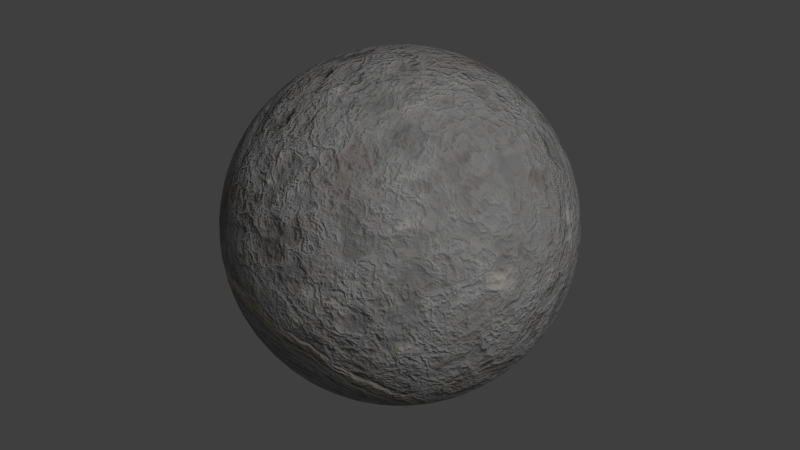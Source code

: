 # Source: Moon_simple.blend  (saved by Blender 2.79.0; exported with 4.5.12 LTS)
import bpy
from mathutils import Matrix  # noqa: F401  (used for matrix-valued properties, if any)

bpy.ops.wm.read_factory_settings(use_empty=True)
scene = bpy.context.scene
scene.name = 'Scene'

# ---- collections
col_collection_1 = bpy.data.collections.new('Collection 1'); scene.collection.children.link(col_collection_1)

# ---- materials (node trees are filled in below, after node groups)
mat_moon_simpl = bpy.data.materials.new('Moon_simpl')
mat_moon_simpl.alpha_threshold = 0.0
mat_moon_simpl.roughness = 0.5

# ---- node groups
ng_vector_noise = bpy.data.node_groups.new('Vector_Noise', 'ShaderNodeTree')
_s = ng_vector_noise.interface.new_socket(name='Vector', in_out='OUTPUT', socket_type='NodeSocketVector')
_s.min_value = 0.0
_s.max_value = 0.0
_s = ng_vector_noise.interface.new_socket(name='Vector', in_out='INPUT', socket_type='NodeSocketVector')
_s.min_value = 0.0
_s.max_value = 1.0
_s.hide_value = True
_s = ng_vector_noise.interface.new_socket(name='Amount', in_out='INPUT', socket_type='NodeSocketFloat')
_s.subtype = 'FACTOR'
_s.min_value = 0.0
_s.max_value = 1.0
_s = ng_vector_noise.interface.new_socket(name='Scale', in_out='INPUT', socket_type='NodeSocketFloat')
_s.default_value = 5.0
_s.min_value = -1000.0
_s.max_value = 1000.0
_s = ng_vector_noise.interface.new_socket(name='Detail', in_out='INPUT', socket_type='NodeSocketFloat')
_s.default_value = 2.0
_s.min_value = 0.0
_s.max_value = 16.0
_s = ng_vector_noise.interface.new_socket(name='Distortion', in_out='INPUT', socket_type='NodeSocketFloat')
_s.min_value = -1000.0
_s.max_value = 1000.0
_N = ng_vector_noise.nodes; _L = ng_vector_noise.links
n0 = _N.new('ShaderNodeTexNoise'); n0.name = 'Noise Texture'; n0.location = (-244, -121)
n1 = _N.new('ShaderNodeMix'); n1.name = 'Mix.001'; n1.location = (-24, -110)
n1.data_type = 'RGBA'
n1.blend_type = 'SUBTRACT'
n1.inputs[0].default_value = 1.0
n2 = _N.new('ShaderNodeMix'); n2.name = 'Mix'; n2.location = (244, 121)
n2.data_type = 'RGBA'
n2.blend_type = 'ADD'
n3 = _N.new('NodeGroupOutput'); n3.name = 'Group Output'; n3.location = (551, 68)
n4 = _N.new('NodeGroupInput'); n4.name = 'Group Input'; n4.location = (-534, -17)
_L.new(n4.outputs[0], n0.inputs[0])
_L.new(n0.outputs[1], n1.inputs[6])
_L.new(n1.outputs[2], n2.inputs[7])
_L.new(n4.outputs[0], n2.inputs[6])
_L.new(n4.outputs[1], n2.inputs[0])
_L.new(n4.outputs[2], n0.inputs[2])
_L.new(n4.outputs[3], n0.inputs[3])
_L.new(n4.outputs[4], n0.inputs[8])
_L.new(n2.outputs[2], n3.inputs[0])
n3.is_active_output = True

# ---- material node trees
mat_moon_simpl.use_nodes = True; mat_moon_simpl.node_tree.nodes.clear()
_N = mat_moon_simpl.node_tree.nodes; _L = mat_moon_simpl.node_tree.links
n0 = _N.new('NodeFrame'); n0.name = 'Frame'; n0.location = (-3342, 1058)
n0.label = ' '
n0.width = 2160
n1 = _N.new('ShaderNodeFresnel'); n1.name = 'Fresnel'; n1.location = (696, 663)
n1.inputs[0].default_value = 1.45
n2 = _N.new('ShaderNodeBsdfDiffuse'); n2.name = 'Diffuse BSDF'; n2.location = (715, 549)
n3 = _N.new('ShaderNodeBump'); n3.name = 'Bump'; n3.location = (199, 506)
n3.inputs[0].default_value = 0.5
n3.inputs[1].default_value = 0.1
n3.inputs[2].default_value = 1.0
n4 = _N.new('NodeReroute'); n4.name = 'Reroute'; n4.location = (-7, 390)
n4.width = 16
n4.socket_idname = 'NodeSocketFloat'
n5 = _N.new('ShaderNodeMix'); n5.name = 'Mix.002'; n5.location = (-145, 653)
n5.data_type = 'RGBA'
n5.blend_type = 'MULTIPLY'
n6 = _N.new('ShaderNodeMix'); n6.name = 'Mix.001'; n6.location = (-139, 839)
n6.data_type = 'RGBA'
n6.blend_type = 'MULTIPLY'
n7 = _N.new('ShaderNodeRGBCurve'); n7.name = 'RGB Curves'; n7.location = (319, 880)
_c = n7.mapping.curves[3]
while len(_c.points) > 2: _c.points.remove(_c.points[-1])
_c.points[0].location = (0.0, 0.0); _c.points[0].handle_type = 'AUTO'
_c.points[1].location = (0.22273, 0.15625); _c.points[1].handle_type = 'AUTO'
_p = _c.points.new(0.50455, 0.5); _p.handle_type = 'AUTO'
_p = _c.points.new(0.75909, 0.86875); _p.handle_type = 'AUTO'
_p = _c.points.new(1.0, 1.0); _p.handle_type = 'AUTO'
n7.mapping.update()
n8 = _N.new('ShaderNodeBsdfAnisotropic'); n8.name = 'Glossy BSDF'; n8.location = (673, 404)
n8.distribution = 'GGX'
n8.inputs[0].default_value = (0.1586, 0.1586, 0.1586, 1.0)
n9 = _N.new('ShaderNodeValToRGB'); n9.name = 'ColorRamp'; n9.location = (162, 236)
while len(n9.color_ramp.elements) > 1: n9.color_ramp.elements.remove(n9.color_ramp.elements[-1])
n9.color_ramp.elements[0].position = 0.0; n9.color_ramp.elements[0].color = (0.0, 0.0, 0.0, 1.0)
_e = n9.color_ramp.elements.new(0.7); _e.color = (1.0, 1.0, 1.0, 1.0)
n10 = _N.new('ShaderNodeMix'); n10.name = 'Mix'; n10.location = (99, 788)
n10.data_type = 'RGBA'
n11 = _N.new('NodeReroute'); n11.name = 'Reroute.001'; n11.location = (-221, 362)
n11.width = 16
n11.socket_idname = 'NodeSocketFloat'
n12 = _N.new('ShaderNodeTexVoronoi'); n12.name = 'Voronoi Texture'; n12.location = (-492, 358)
n12.inputs[2].default_value = 2.0
n13 = _N.new('ShaderNodeOutputMaterial'); n13.name = 'Material Output'; n13.location = (1709, 418)
n14 = _N.new('ShaderNodeValToRGB'); n14.name = 'ColorRamp.002'; n14.location = (968, -55)
while len(n14.color_ramp.elements) > 1: n14.color_ramp.elements.remove(n14.color_ramp.elements[-1])
n14.color_ramp.elements[0].position = 0.0; n14.color_ramp.elements[0].color = (0.0, 0.0, 0.0, 1.0)
_e = n14.color_ramp.elements.new(1.0); _e.color = (1.0, 1.0, 1.0, 1.0)
n15 = _N.new('ShaderNodeMath'); n15.name = 'Math'; n15.location = (916, -338)
n15.operation = 'POWER'
n15.inputs[1].default_value = 9.0
n16 = _N.new('ShaderNodeInvert'); n16.name = 'Invert'; n16.location = (648, -371)
n17 = _N.new('ShaderNodeTexCoord'); n17.name = 'Texture Coordinate.001'; n17.location = (30, -194)
n18 = _N.new('ShaderNodeTexNoise'); n18.name = 'Noise Texture.001'; n18.location = (684, -79)
n18.inputs[3].default_value = 5.0
n18.inputs[8].default_value = 0.1
n19 = _N.new('ShaderNodeValToRGB'); n19.name = 'ColorRamp.003'; n19.location = (1166, -301)
while len(n19.color_ramp.elements) > 1: n19.color_ramp.elements.remove(n19.color_ramp.elements[-1])
n19.color_ramp.elements[0].position = 0.3045; n19.color_ramp.elements[0].color = (0.0, 0.0, 0.0, 1.0)
_e = n19.color_ramp.elements.new(0.5591); _e.color = (1.0, 1.0, 1.0, 1.0)
_e = n19.color_ramp.elements.new(0.975); _e.color = (0.0, 0.0, 0.0, 1.0)
n20 = _N.new('ShaderNodeGroup'); n20.name = 'Group'; n20.location = (428, -296)
n20.node_tree = ng_vector_noise
n20.inputs[1].default_value = 0.0
n20.inputs[2].default_value = 0.0
n20.inputs[3].default_value = 0.0
n20.inputs[4].default_value = -2.1
n21 = _N.new('ShaderNodeGroup'); n21.name = 'Group.001'; n21.location = (444, -30)
n21.node_tree = ng_vector_noise
n21.inputs[0].default_value = (0.0, 0.0, 0.0)
n21.inputs[1].default_value = 0.2364
n21.inputs[2].default_value = 5.0
n21.inputs[3].default_value = 2.0
n21.inputs[4].default_value = 0.0
n22 = _N.new('ShaderNodeTexVoronoi'); n22.name = 'Voronoi Texture.001'; n22.location = (208, -304)
n22.inputs[2].default_value = 0.4
n23 = _N.new('ShaderNodeMixShader'); n23.name = 'Mix Shader'; n23.location = (1096, 526)
n24 = _N.new('NodeReroute'); n24.name = 'Reroute.002'; n24.location = (-252, 656)
n24.width = 16
n25 = _N.new('ShaderNodeTexCoord'); n25.name = 'Texture Coordinate'; n25.location = (-2235, 371)
n26 = _N.new('ShaderNodeMapping'); n26.name = 'Mapping'; n26.location = (-1939, 411)
n27 = _N.new('ShaderNodeMix'); n27.name = 'Mix.003'; n27.location = (1516, -93)
n27.data_type = 'RGBA'
n27.inputs[0].default_value = 0.0
n28 = _N.new('ShaderNodeMix'); n28.name = 'Mix.004'; n28.location = (1990, -286)
n28.data_type = 'RGBA'
n28.blend_type = 'ADD'
n28.inputs[0].default_value = 1.0
n29 = _N.new('ShaderNodeTexNoise'); n29.name = 'Noise Texture'; n29.location = (-1625, 455)
n29.inputs[3].default_value = 5.0
n29.inputs[8].default_value = 0.1
n30 = _N.new('ShaderNodeValToRGB'); n30.name = 'ColorRamp.001'; n30.location = (-715, 742)
n30.width = 411
while len(n30.color_ramp.elements) > 1: n30.color_ramp.elements.remove(n30.color_ramp.elements[-1])
n30.color_ramp.elements[0].position = 0.0; n30.color_ramp.elements[0].color = (0.0, 0.0, 0.0, 1.0)
_e = n30.color_ramp.elements.new(0.05381); _e.color = (0.9041, 0.9041, 0.9041, 1.0)
_e = n30.color_ramp.elements.new(0.2964); _e.color = (0.6024, 0.5516, 0.5253, 1.0)
_e = n30.color_ramp.elements.new(0.539); _e.color = (0.6988, 0.6988, 0.6988, 1.0)
_e = n30.color_ramp.elements.new(0.7205); _e.color = (1.0, 0.9493, 0.8574, 1.0)
_e = n30.color_ramp.elements.new(1.0); _e.color = (0.6988, 0.6988, 0.6988, 1.0)
n31 = _N.new('ShaderNodeGroup'); n31.name = 'Group.002'; n31.location = (-1056, 627)
n31.node_tree = ng_vector_noise
n31.inputs[1].default_value = 0.4909
n31.inputs[2].default_value = 3.1
n31.inputs[3].default_value = 5.0
n31.inputs[4].default_value = 1.0
n32 = _N.new('ShaderNodeMath'); n32.name = 'Math.001'; n32.location = (0, 0)
n32.operation = 'POWER'
n33 = _N.new('ShaderNodeMath'); n33.name = 'Math.002'; n33.location = (0, 0)
n33.operation = 'MULTIPLY'
n34 = _N.new('ShaderNodeMath'); n34.name = 'Math.003'; n34.location = (0, 0)
n34.operation = 'MULTIPLY'
n14.parent = n0
n15.parent = n0
n16.parent = n0
n17.parent = n0
n18.parent = n0
n19.parent = n0
n20.parent = n0
n21.parent = n0
n22.parent = n0
n27.parent = n0
n28.parent = n0
_L.new(n2.outputs[0], n23.inputs[1])
_L.new(n25.outputs[3], n26.inputs[0])
_L.new(n11.outputs[0], n4.inputs[0])
_L.new(n8.outputs[0], n23.inputs[2])
_L.new(n1.outputs[0], n23.inputs[0])
_L.new(n3.outputs[0], n8.inputs[4])
_L.new(n3.outputs[0], n2.inputs[2])
_L.new(n3.outputs[0], n1.inputs[1])
_L.new(n4.outputs[0], n3.inputs[3])
_L.new(n11.outputs[0], n9.inputs[0])
_L.new(n10.outputs[2], n7.inputs[1])
_L.new(n5.outputs[2], n10.inputs[7])
_L.new(n6.outputs[2], n10.inputs[6])
_L.new(n11.outputs[0], n5.inputs[7])
_L.new(n11.outputs[0], n6.inputs[7])
_L.new(n7.outputs[0], n2.inputs[0])
_L.new(n24.outputs[0], n5.inputs[6])
_L.new(n24.outputs[0], n6.inputs[6])
_L.new(n31.outputs[0], n12.inputs[0])
_L.new(n17.outputs[3], n22.inputs[0])
_L.new(n18.outputs[0], n14.inputs[0])
_L.new(n16.outputs[0], n15.inputs[0])
_L.new(n15.outputs[0], n19.inputs[0])
_L.new(n19.outputs[0], n27.inputs[6])
_L.new(n30.outputs[0], n24.inputs[0])
_L.new(n26.outputs[0], n29.inputs[0])
_L.new(n14.outputs[0], n27.inputs[7])
_L.new(n31.outputs[0], n30.inputs[0])
_L.new(n20.outputs[0], n16.inputs[1])
_L.new(n21.outputs[0], n18.inputs[0])
_L.new(n23.outputs[0], n13.inputs[0])
_L.new(n27.outputs[2], n28.inputs[6])
_L.new(n29.outputs[1], n28.inputs[7])
_L.new(n28.outputs[2], n31.inputs[0])
_L.new(n9.outputs[0], n32.inputs[0])
_L.new(n32.outputs[0], n8.inputs[1])
_L.new(n33.outputs[0], n11.inputs[0])
_L.new(n12.outputs[0], n33.inputs[0])
_L.new(n12.outputs[0], n33.inputs[1])
_L.new(n34.outputs[0], n20.inputs[0])
_L.new(n22.outputs[0], n34.inputs[0])
_L.new(n22.outputs[0], n34.inputs[1])
n13.is_active_output = True

# ---- world
world_world = bpy.data.worlds.new('World'); scene.world = world_world
world_world.use_nodes = True; world_world.node_tree.nodes.clear()
_N = world_world.node_tree.nodes; _L = world_world.node_tree.links
n0 = _N.new('ShaderNodeOutputWorld'); n0.name = 'World Output'; n0.location = (300, 300)
n1 = _N.new('ShaderNodeBackground'); n1.name = 'Background'; n1.location = (10, 300)
n1.inputs[0].default_value = (0.05, 0.05, 0.05, 1.0)
_L.new(n1.outputs[0], n0.inputs[0])
n0.is_active_output = True
world_world.use_sun_shadow = False
world_world.sun_shadow_jitter_overblur = 0.0
world_world.cycles.sampling_method = 'MANUAL'

# ---- lights
light_sun = bpy.data.lights.new('Sun', 'SUN')
light_sun.transmission_factor = 0.0
light_sun.angle = 0.1993
light_sun.energy = 1.0
light_sun.shadow_buffer_clip_start = 0.5
light_sun.shadow_soft_size = 0.1
light_sun.shadow_cascade_max_distance = 1000.0

# ---- meshes
me_cube = bpy.data.meshes.new('Cube')
me_cube.from_pydata([(-0.8785, 0.0, 0.0), (-0.8194, -0.3507, 0.0), (-0.8194, 0.0, 0.3507), (-0.8194, 0.3507, 0.0), (-0.8194, 0.0, -0.3507), (-0.7639, -0.3264, -0.3264), (-0.7639, -0.3264, 0.3264), (-0.7639, 0.3264, 0.3264), (-0.7639, 0.3264, -0.3264), (0.0, 0.8785, 0.0), (-0.3507, 0.8194, 0.0), (0.0, 0.8194, 0.3507), (0.3507, 0.8194, 0.0), (0.0, 0.8194, -0.3507), (-0.3264, 0.7639, -0.3264), (-0.3264, 0.7639, 0.3264), (0.3264, 0.7639, 0.3264), (0.3264, 0.7639, -0.3264), (0.8785, 0.0, 0.0), (0.8194, 0.3507, 0.0), (0.8194, 0.0, 0.3507), (0.8194, -0.3507, 0.0), (0.8194, 0.0, -0.3507), (0.7639, 0.3264, -0.3264), (0.7639, 0.3264, 0.3264), (0.7639, -0.3264, 0.3264), (0.7639, -0.3264, -0.3264), (0.0, -0.8785, 0.0), (0.3507, -0.8194, 0.0), (0.0, -0.8194, 0.3507), (-0.3507, -0.8194, 0.0), (0.0, -0.8194, -0.3507), (0.3264, -0.7639, -0.3264), (0.3264, -0.7639, 0.3264), (-0.3264, -0.7639, 0.3264), (-0.3264, -0.7639, -0.3264), (0.0, 0.0, -0.8785), (0.0, 0.3507, -0.8194), (0.3507, 0.0, -0.8194), (0.0, -0.3507, -0.8194), (-0.3507, 0.0, -0.8194), (-0.3264, 0.3264, -0.7639), (0.3264, 0.3264, -0.7639), (0.3264, -0.3264, -0.7639), (-0.3264, -0.3264, -0.7639), (0.0, 0.0, 0.8785), (0.0, 0.3507, 0.8194), (-0.3507, 0.0, 0.8194), (0.0, -0.3507, 0.8194), (0.3507, 0.0, 0.8194), (0.3264, 0.3264, 0.7639), (-0.3264, 0.3264, 0.7639), (-0.3264, -0.3264, 0.7639), (0.3264, -0.3264, 0.7639), (-0.599, 0.3021, -0.599), (-0.6432, 0.0, -0.6432), (-0.599, -0.3021, -0.599), (-0.599, -0.599, -0.3021), (-0.6432, -0.6432, 0.0), (-0.599, -0.599, 0.3021), (-0.599, -0.3021, 0.599), (-0.6432, 0.0, 0.6432), (-0.599, 0.3021, 0.599), (-0.599, 0.599, 0.3021), (-0.6432, 0.6432, 0.0), (-0.599, 0.599, -0.3021), (0.3021, 0.599, -0.599), (0.0, 0.6432, -0.6432), (-0.3021, 0.599, -0.599), (-0.3021, 0.599, 0.599), (0.0, 0.6432, 0.6432), (0.3021, 0.599, 0.599), (0.599, 0.599, 0.3021), (0.6432, 0.6432, 0.0), (0.599, 0.599, -0.3021), (0.599, -0.3021, -0.599), (0.6432, 0.0, -0.6432), (0.599, 0.3021, -0.599), (0.599, 0.3021, 0.599), (0.6432, 0.0, 0.6432), (0.599, -0.3021, 0.599), (0.599, -0.599, 0.3021), (0.6432, -0.6432, 0.0), (0.599, -0.599, -0.3021), (-0.3021, -0.599, -0.599), (0.0, -0.6432, -0.6432), (0.3021, -0.599, -0.599), (0.3021, -0.599, 0.599), (0.0, -0.6432, 0.6432), (-0.3021, -0.599, 0.599), (-0.5093, -0.5093, -0.5093), (-0.5093, -0.5093, 0.5093), (-0.5093, 0.5093, -0.5093), (-0.5093, 0.5093, 0.5093), (0.5093, -0.5093, -0.5093), (0.5093, -0.5093, 0.5093), (0.5093, 0.5093, -0.5093), (0.5093, 0.5093, 0.5093)], [], [(0, 4, 5, 1), (1, 5, 57, 58), (4, 55, 56, 5), (5, 56, 90, 57), (0, 1, 6, 2), (2, 6, 60, 61), (1, 58, 59, 6), (6, 59, 91, 60), (0, 2, 7, 3), (3, 7, 63, 64), (2, 61, 62, 7), (7, 62, 93, 63), (0, 3, 8, 4), (4, 8, 54, 55), (3, 64, 65, 8), (8, 65, 92, 54), (9, 13, 14, 10), (10, 14, 65, 64), (13, 67, 68, 14), (14, 68, 92, 65), (9, 10, 15, 11), (11, 15, 69, 70), (10, 64, 63, 15), (15, 63, 93, 69), (9, 11, 16, 12), (12, 16, 72, 73), (11, 70, 71, 16), (16, 71, 97, 72), (9, 12, 17, 13), (13, 17, 66, 67), (12, 73, 74, 17), (17, 74, 96, 66), (18, 22, 23, 19), (19, 23, 74, 73), (22, 76, 77, 23), (23, 77, 96, 74), (18, 19, 24, 20), (20, 24, 78, 79), (19, 73, 72, 24), (24, 72, 97, 78), (18, 20, 25, 21), (21, 25, 81, 82), (20, 79, 80, 25), (25, 80, 95, 81), (18, 21, 26, 22), (22, 26, 75, 76), (21, 82, 83, 26), (26, 83, 94, 75), (27, 31, 32, 28), (28, 32, 83, 82), (31, 85, 86, 32), (32, 86, 94, 83), (27, 28, 33, 29), (29, 33, 87, 88), (28, 82, 81, 33), (33, 81, 95, 87), (27, 29, 34, 30), (30, 34, 59, 58), (29, 88, 89, 34), (34, 89, 91, 59), (27, 30, 35, 31), (31, 35, 84, 85), (30, 58, 57, 35), (35, 57, 90, 84), (36, 40, 41, 37), (37, 41, 68, 67), (40, 55, 54, 41), (41, 54, 92, 68), (36, 37, 42, 38), (38, 42, 77, 76), (37, 67, 66, 42), (42, 66, 96, 77), (36, 38, 43, 39), (39, 43, 86, 85), (38, 76, 75, 43), (43, 75, 94, 86), (36, 39, 44, 40), (40, 44, 56, 55), (39, 85, 84, 44), (44, 84, 90, 56), (45, 49, 50, 46), (46, 50, 71, 70), (49, 79, 78, 50), (50, 78, 97, 71), (45, 46, 51, 47), (47, 51, 62, 61), (46, 70, 69, 51), (51, 69, 93, 62), (45, 47, 52, 48), (48, 52, 89, 88), (47, 61, 60, 52), (52, 60, 91, 89), (45, 48, 53, 49), (49, 53, 80, 79), (48, 88, 87, 53), (53, 87, 95, 80)])
me_cube.polygons.foreach_set('use_smooth', [True] * 96)
me_cube.materials.append(mat_moon_simpl)
me_cube.use_remesh_preserve_volume = False
me_cube.use_remesh_preserve_attributes = False
me_cube.use_mirror_vertex_groups = False
me_cube.update()

# ---- objects
ob_sun = bpy.data.objects.new('Sun', light_sun)
ob_cube = bpy.data.objects.new('Cube', me_cube)

# ---- transforms, parenting, visibility, modifiers, constraints
ob_sun.location = (3.791, 0.0, 0.0)
ob_sun.rotation_euler = (0.392, -0.7453, -3.856)
ob_sun.lineart.crease_threshold = 0.0
ob_cube.location = (0.0, -0.8846, 0.0)
ob_cube.rotation_euler = (0.0, -0.0, -4.883)
ob_cube.lineart.crease_threshold = 0.0
_m = ob_cube.modifiers.new('Subsurf', 'SUBSURF')
_m.uv_smooth = 'PRESERVE_CORNERS'
_m.quality = 2
_m.levels = 2
_m.show_only_control_edges = False
_m = ob_cube.modifiers.new('Cast', 'CAST')
_m.factor = 1.0

# ---- collection membership
col_collection_1.objects.link(ob_sun)
col_collection_1.objects.link(ob_cube)

# ---- scene / render settings (as saved in the file)
scene.frame_start = 1; scene.frame_end = 250; scene.frame_set(1)
scene.render.engine = 'CYCLES'
scene.render.resolution_percentage = 50
scene.render.dither_intensity = 0.0
scene.cycles.use_denoising = False
scene.cycles.samples = 10
scene.cycles.sampling_pattern = 'TABULATED_SOBOL'
scene.cycles.use_adaptive_sampling = False
scene.cycles.use_light_tree = False
scene.cycles.blur_glossy = 0.0
scene.cycles.sample_clamp_indirect = 0.0
scene.cycles.bake_type = 'ENVIRONMENT'
scene.view_settings.view_transform = 'Standard'
bpy.context.view_layer.update()

# ---- added for rendering (the .blend has no active camera): camera
cam_auto = bpy.data.cameras.new('AutoCamera')
cam_auto.lens = 50.0
cam_auto.sensor_width = 36.0
cam_auto.clip_end = 1000.0
ob_auto_camera = bpy.data.objects.new('AutoCamera', cam_auto)
scene.collection.objects.link(ob_auto_camera)
ob_auto_camera.location = (3.0349, -4.52648, 2.42792)
ob_auto_camera.rotation_euler = (1.09748, -7.21219e-08, 0.694738)
scene.camera = ob_auto_camera
bpy.context.view_layer.update()
